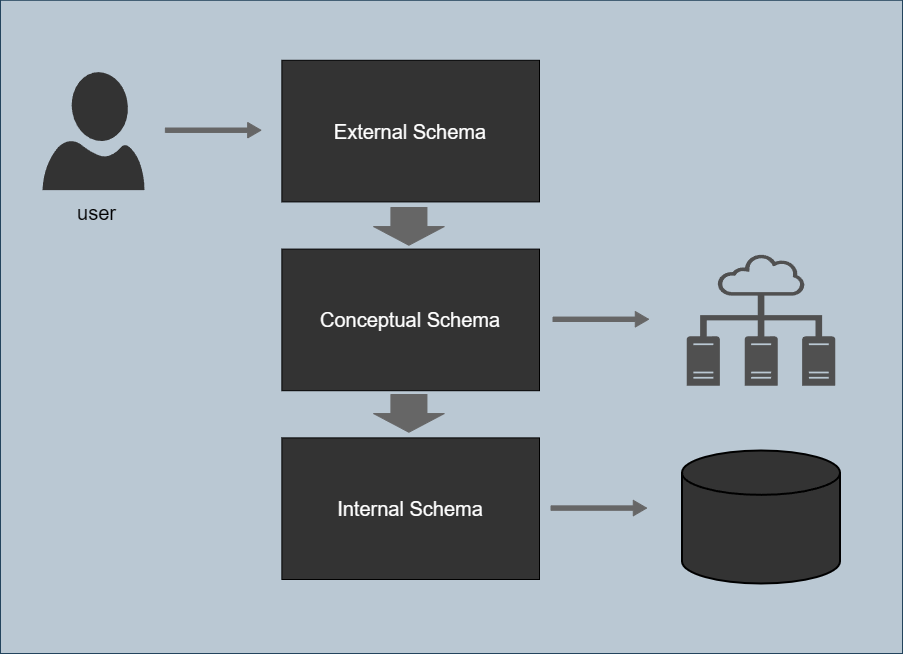

The diagram above was exported from draw.io. Its source (the exported page's mxGraphModel, read from the mxfile embedded in the PNG):
<mxGraphModel dx="2695" dy="734" grid="0" gridSize="10" guides="1" tooltips="1" connect="1" arrows="1" fold="1" page="0" pageScale="1" pageWidth="827" pageHeight="1169" math="0" shadow="0">
  <root>
    <mxCell id="0" />
    <mxCell id="1" parent="0" />
    <mxCell id="nN8KyPUQJDMK_tiggXb0-119" value="" style="rounded=0;whiteSpace=wrap;html=1;fillColor=#bac8d3;strokeColor=#23445d;" vertex="1" parent="1">
      <mxGeometry x="-1367" y="429.8" width="902" height="653.2" as="geometry" />
    </mxCell>
    <mxCell id="nN8KyPUQJDMK_tiggXb0-17" value="" style="strokeWidth=2;html=1;shape=mxgraph.flowchart.database;whiteSpace=wrap;fillColor=#333333;" vertex="1" parent="1">
      <mxGeometry x="-685.5" y="880" width="158" height="133" as="geometry" />
    </mxCell>
    <mxCell id="nN8KyPUQJDMK_tiggXb0-116" value="" style="shape=flexArrow;endArrow=classic;html=1;rounded=0;fontSize=12;startSize=8;endSize=4.111111111111111;curved=1;width=4.444444444444444;endWidth=10.041152263374487;strokeColor=#666666;fillColor=#666666;" edge="1" parent="1">
      <mxGeometry width="50" height="50" relative="1" as="geometry">
        <mxPoint x="-814.9985097192224" y="748.7768000000001" as="sourcePoint" />
        <mxPoint x="-718.3894384449244" y="748.7768000000001" as="targetPoint" />
      </mxGeometry>
    </mxCell>
    <mxCell id="nN8KyPUQJDMK_tiggXb0-117" value="" style="shape=flexArrow;endArrow=classic;html=1;rounded=0;fontSize=12;startSize=8;endSize=4.111111111111111;curved=1;width=4.444444444444444;endWidth=10.041152263374487;strokeColor=#666666;fillColor=#666666;" edge="1" parent="1">
      <mxGeometry width="50" height="50" relative="1" as="geometry">
        <mxPoint x="-816.9985097192224" y="937.5768" as="sourcePoint" />
        <mxPoint x="-720.3894384449244" y="937.5768" as="targetPoint" />
      </mxGeometry>
    </mxCell>
    <mxCell id="nN8KyPUQJDMK_tiggXb0-4" value="External Schema" style="rounded=0;whiteSpace=wrap;html=1;fontSize=20;fillColor=#333333;fontColor=#FFFFFF;" vertex="1" parent="1">
      <mxGeometry x="-1085.624190064795" y="489.8" width="257.6241900647948" height="141.6" as="geometry" />
    </mxCell>
    <mxCell id="nN8KyPUQJDMK_tiggXb0-7" value="Conceptual Schema" style="rounded=0;whiteSpace=wrap;html=1;fontSize=20;fillColor=#333333;fontColor=#FFFFFF;" vertex="1" parent="1">
      <mxGeometry x="-1085.624190064795" y="678.6" width="257.6241900647948" height="141.6" as="geometry" />
    </mxCell>
    <mxCell id="nN8KyPUQJDMK_tiggXb0-8" value="Internal Schema" style="rounded=0;whiteSpace=wrap;html=1;fontSize=20;fillColor=#333333;fontColor=#FFFFFF;" vertex="1" parent="1">
      <mxGeometry x="-1085.624190064795" y="867.4000000000001" width="257.6241900647948" height="141.6" as="geometry" />
    </mxCell>
    <mxCell id="nN8KyPUQJDMK_tiggXb0-9" value="" style="shape=flexArrow;endArrow=classic;html=1;rounded=0;fontSize=12;startSize=8;endSize=4.111111111111111;curved=1;width=4.444444444444444;endWidth=10.041152263374487;strokeColor=#666666;fillColor=#666666;" edge="1" parent="1">
      <mxGeometry width="50" height="50" relative="1" as="geometry">
        <mxPoint x="-1202.6285097192224" y="559.7268" as="sourcePoint" />
        <mxPoint x="-1106.0194384449244" y="559.7268" as="targetPoint" />
      </mxGeometry>
    </mxCell>
    <mxCell id="nN8KyPUQJDMK_tiggXb0-10" style="edgeStyle=none;curved=1;rounded=0;orthogonalLoop=1;jettySize=auto;html=1;entryX=0.5;entryY=1;entryDx=0;entryDy=0;entryPerimeter=0;fontSize=12;startSize=8;endSize=8;" edge="1" parent="1">
      <mxGeometry relative="1" as="geometry">
        <mxPoint x="-1264.8876889848812" y="613.11" as="sourcePoint" />
        <mxPoint x="-1264.8876889848812" y="613.11" as="targetPoint" />
      </mxGeometry>
    </mxCell>
    <mxCell id="nN8KyPUQJDMK_tiggXb0-11" value="" style="verticalLabelPosition=bottom;html=1;verticalAlign=top;align=center;strokeColor=none;fillColor=#333333;shape=mxgraph.azure.user;" vertex="1" parent="1">
      <mxGeometry x="-1325" y="501.6" width="101.97624190064795" height="118" as="geometry" />
    </mxCell>
    <mxCell id="nN8KyPUQJDMK_tiggXb0-12" value="user" style="text;html=1;align=center;verticalAlign=middle;whiteSpace=wrap;rounded=0;fontSize=20;" vertex="1" parent="1">
      <mxGeometry x="-1318.0226781857452" y="612.52" width="94.9989200863931" height="59" as="geometry" />
    </mxCell>
    <mxCell id="nN8KyPUQJDMK_tiggXb0-19" value="" style="shape=singleArrow;direction=south;whiteSpace=wrap;html=1;arrowWidth=0.5084175084175031;arrowSize=0.4953703703703738;strokeColor=#666666;fillColor=#666666;" vertex="1" parent="1">
      <mxGeometry x="-993.9954211663066" y="637" width="70.84665226781858" height="37.760000000000005" as="geometry" />
    </mxCell>
    <mxCell id="nN8KyPUQJDMK_tiggXb0-20" value="" style="shape=singleArrow;direction=south;whiteSpace=wrap;html=1;arrowWidth=0.5084175084175031;arrowSize=0.4953703703703738;strokeColor=#666666;fillColor=#666666;" vertex="1" parent="1">
      <mxGeometry x="-993.9954211663066" y="824" width="70.84665226781858" height="37.760000000000005" as="geometry" />
    </mxCell>
    <mxCell id="nN8KyPUQJDMK_tiggXb0-122" value="" style="sketch=0;pointerEvents=1;shadow=0;dashed=0;html=1;strokeColor=none;fillColor=#505050;labelPosition=center;verticalLabelPosition=bottom;verticalAlign=top;outlineConnect=0;align=center;shape=mxgraph.office.concepts.technical_diagram;" vertex="1" parent="1">
      <mxGeometry x="-680.75" y="683.6" width="148.5" height="131.6" as="geometry" />
    </mxCell>
  </root>
</mxGraphModel>